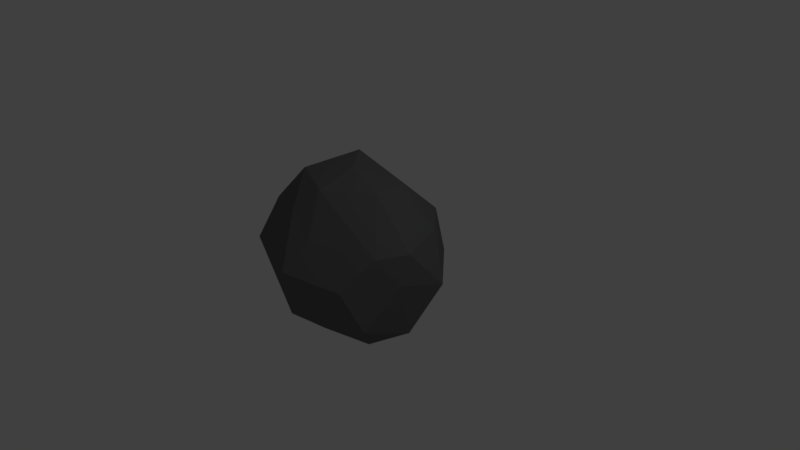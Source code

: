 # Source: kamien1.blend  (saved by Blender 2.79.0; exported with 4.5.12 LTS)
import bpy
from mathutils import Matrix  # noqa: F401  (used for matrix-valued properties, if any)

bpy.ops.wm.read_factory_settings(use_empty=True)
scene = bpy.context.scene
scene.name = 'Scene'

# ---- collections
col_collection_1 = bpy.data.collections.new('Collection 1'); scene.collection.children.link(col_collection_1)

# ---- materials (node trees are filled in below, after node groups)
mat_material = bpy.data.materials.new('Material')
mat_material.alpha_threshold = 0.0
mat_material.use_transparent_shadow = False
mat_material.diffuse_color = (0.1473, 0.1473, 0.1473, 1.0)
mat_material.roughness = 0.5
mat_material.specular_intensity = 0.0
mat_material.line_color = (0.0, 0.0, 0.0, 1.0)

# ---- material node trees

# ---- world
world_world = bpy.data.worlds.new('World'); scene.world = world_world
world_world.color = (0.05088, 0.05088, 0.05088)
world_world.use_sun_shadow = False
world_world.sun_shadow_jitter_overblur = 0.0
world_world.cycles.sampling_method = 'MANUAL'

# ---- cameras
cam_camera = bpy.data.cameras.new('Camera')
cam_camera.clip_end = 100.0
cam_camera.lens = 35.0
cam_camera.sensor_width = 32.0
cam_camera.sensor_height = 18.0
cam_camera.ortho_scale = 7.314
cam_camera.dof.focus_distance = 0.0
cam_camera.dof.aperture_fstop = 128.0

# ---- lights
light_lamp = bpy.data.lights.new('Lamp', 'POINT')
light_lamp.transmission_factor = 0.0
light_lamp.cutoff_distance = 30.0
light_lamp.energy = 100.0
light_lamp.shadow_buffer_clip_start = 1.001
light_lamp.shadow_soft_size = 0.1
light_lamp.shadow_maximum_resolution = 0.006
light_lamp.use_absolute_resolution = True

# ---- meshes
me_icosphere = bpy.data.meshes.new('Icosphere')
me_icosphere.from_pydata([(-0.04236, 0.038, -1.02), (0.6588, -0.6673, -0.4828), (-0.2861, -0.9394, -0.5395), (-1.248, 0.1063, -0.3742), (-0.4657, 0.9227, -0.5695), (0.5378, 0.48, -0.4106), (-0.06574, -0.8308, 0.425), (-1.051, -0.4809, 0.5412), (-0.7897, 0.4915, 0.4962), (0.1747, 0.9187, 0.3546), (0.8343, -0.1465, 0.3693), (-0.2351, -0.01456, 1.027), (-0.2931, -0.4695, -0.9523), (0.382, -0.3617, -0.9046), (0.1303, -0.7253, -0.6328), (0.7646, -0.0841, -0.6917), (0.3361, 0.2014, -0.9825), (-0.5356, -0.04115, -0.8789), (-1.055, -0.4601, -0.3969), (-0.34, 0.4116, -0.8905), (-0.7192, 0.5783, -0.556), (0.062, 0.8451, -0.6951), (0.8291, -0.2784, 0.02534), (0.9117, 0.2922, -0.138), (-0.1681, -1.117, 0.1116), (0.4655, -0.8441, 0.003009), (-1.196, -0.3148, 0.1479), (-0.959, -0.8565, 0.1721), (-0.7145, 0.793, 0.02329), (-0.9593, 0.2625, -0.08418), (0.4816, 0.7568, -0.02455), (-0.1711, 0.9082, -0.07601), (0.6554, -0.4776, 0.3513), (-0.4444, -0.7224, 0.6692), (-1.141, -0.04388, 0.5364), (-0.3309, 0.8896, 0.5117), (0.6184, 0.4517, 0.4163), (-0.2154, -0.5186, 0.8961), (0.2426, -0.08401, 0.879), (-0.7563, -0.3006, 0.9486), (-0.6065, 0.4033, 1.019), (0.09968, 0.4491, 0.7923)], [], [(0, 13, 12), (1, 13, 15), (0, 12, 17), (0, 17, 19), (0, 19, 16), (1, 15, 22), (2, 14, 24), (3, 18, 26), (4, 20, 28), (5, 21, 30), (1, 22, 25), (2, 24, 27), (3, 26, 29), (4, 28, 31), (5, 30, 23), (6, 32, 37), (7, 33, 39), (8, 34, 40), (9, 35, 41), (10, 36, 38), (38, 41, 11), (38, 36, 41), (36, 9, 41), (41, 40, 11), (41, 35, 40), (35, 8, 40), (40, 39, 11), (40, 34, 39), (34, 7, 39), (39, 37, 11), (39, 33, 37), (33, 6, 37), (37, 38, 11), (37, 32, 38), (32, 10, 38), (23, 36, 10), (23, 30, 36), (30, 9, 36), (31, 35, 9), (31, 28, 35), (28, 8, 35), (29, 34, 8), (29, 26, 34), (26, 7, 34), (27, 33, 7), (27, 24, 33), (24, 6, 33), (25, 32, 6), (25, 22, 32), (22, 10, 32), (30, 31, 9), (30, 21, 31), (21, 4, 31), (28, 29, 8), (28, 20, 29), (20, 3, 29), (26, 27, 7), (26, 18, 27), (18, 2, 27), (24, 25, 6), (24, 14, 25), (14, 1, 25), (22, 23, 10), (22, 15, 23), (15, 5, 23), (16, 21, 5), (16, 19, 21), (19, 4, 21), (19, 20, 4), (19, 17, 20), (17, 3, 20), (17, 18, 3), (17, 12, 18), (12, 2, 18), (15, 16, 5), (15, 13, 16), (13, 0, 16), (12, 14, 2), (12, 13, 14), (13, 1, 14)])
me_icosphere.materials.append(mat_material)
me_icosphere.use_remesh_preserve_volume = False
me_icosphere.use_remesh_preserve_attributes = False
me_icosphere.use_mirror_vertex_groups = False
me_icosphere.update()

# ---- objects
ob_icosphere = bpy.data.objects.new('Icosphere', me_icosphere)
ob_lamp = bpy.data.objects.new('Lamp', light_lamp)
ob_camera = bpy.data.objects.new('Camera', cam_camera)

# ---- transforms, parenting, visibility, modifiers, constraints
ob_icosphere.location = (0.0, 0.0, 0.0)
ob_icosphere.scale = (1.105, 1.105, 1.105)
ob_icosphere.lineart.crease_threshold = 0.0
ob_lamp.location = (4.076, 1.005, 5.904)
ob_lamp.rotation_euler = (0.6503, 0.05522, 1.866)
ob_lamp.lock_rotations_4d = False
ob_lamp.empty_display_type = 'ARROWS'
ob_lamp.color = (0.0, 0.0, 0.0, 0.0)
ob_lamp.lineart.crease_threshold = 0.0
ob_camera.location = (7.481, -6.508, 5.344)
ob_camera.rotation_euler = (1.109, 0.0, 0.8149)
ob_camera.lock_rotations_4d = False
ob_camera.empty_display_type = 'ARROWS'
ob_camera.color = (0.0, 0.0, 0.0, 0.0)
ob_camera.display_type = 'WIRE'
ob_camera.lineart.crease_threshold = 0.0

# ---- collection membership
col_collection_1.objects.link(ob_icosphere)
col_collection_1.objects.link(ob_lamp)
col_collection_1.objects.link(ob_camera)

# ---- scene / render settings (as saved in the file)
scene.camera = ob_camera
scene.frame_start = 1; scene.frame_end = 250; scene.frame_set(1)
scene.render.engine = 'BLENDER_EEVEE_NEXT'
scene.render.resolution_percentage = 50
scene.render.dither_intensity = 0.0
scene.cycles.use_denoising = False
scene.cycles.samples = 128
scene.cycles.sampling_pattern = 'TABULATED_SOBOL'
scene.cycles.use_adaptive_sampling = False
scene.cycles.use_light_tree = False
scene.cycles.blur_glossy = 0.0
scene.cycles.sample_clamp_indirect = 0.0
scene.view_settings.view_transform = 'Standard'
bpy.context.view_layer.update()
